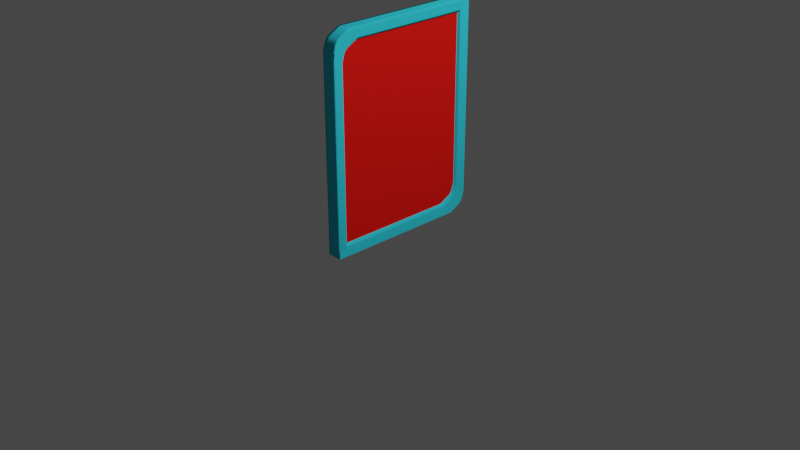 # Source: AbiltyCard.blend  (saved by Blender 2.80.74; exported with 4.5.12 LTS)
import bpy
from mathutils import Matrix  # noqa: F401  (used for matrix-valued properties, if any)

bpy.ops.wm.read_factory_settings(use_empty=True)
scene = bpy.context.scene
scene.name = 'Scene'

# ---- collections
col_collection = bpy.data.collections.new('Collection'); scene.collection.children.link(col_collection)

# ---- materials (node trees are filled in below, after node groups)
mat_base = bpy.data.materials.new('Base')
mat_base.alpha_threshold = 0.0
mat_base.use_transparent_shadow = False
mat_base.diffuse_color = (0.03708, 0.6477, 0.8, 1.0)
mat_base.line_color = (0.0, 0.0, 0.0, 1.0)
mat_image = bpy.data.materials.new('Image')
mat_image.use_transparent_shadow = False
mat_image.diffuse_color = (0.8, 0.0112, 0.007748, 1.0)

# ---- material node trees

# ---- world
world_world = bpy.data.worlds.new('World'); scene.world = world_world
world_world.use_nodes = True; world_world.node_tree.nodes.clear()
_N = world_world.node_tree.nodes; _L = world_world.node_tree.links
n0 = _N.new('ShaderNodeOutputWorld'); n0.name = 'World Output'; n0.location = (300, 300)
n1 = _N.new('ShaderNodeBackground'); n1.name = 'Background'; n1.location = (10, 300)
n1.inputs[0].default_value = (0.05088, 0.05088, 0.05088, 1.0)
_L.new(n1.outputs[0], n0.inputs[0])
n0.is_active_output = True
world_world.color = (0.05088, 0.05088, 0.05088)
world_world.use_sun_shadow = False
world_world.sun_shadow_jitter_overblur = 0.0

# ---- cameras
cam_camera = bpy.data.cameras.new('Camera')
cam_camera.clip_end = 100.0
cam_camera.ortho_scale = 7.314

# ---- lights
light_light = bpy.data.lights.new('Light', 'POINT')
light_light.transmission_factor = 0.0
light_light.energy = 1000.0
light_light.shadow_soft_size = 0.1
light_light.shadow_maximum_resolution = 0.006
light_light.use_absolute_resolution = True

# ---- meshes
me_cube = bpy.data.meshes.new('Cube')
me_cube.from_pydata([(0.3995, 0.976, 1.976), (0.3995, -0.976, 0.02404), (-0.4424, 1.0, 2.0), (-0.4424, -1.0, 0.0), (-0.7852, -1.025, -0.025), (0.7423, 1.025, 2.025), (0.7423, -1.025, -0.025), (-0.7852, 1.025, 2.025), (-0.9172, -1.159, -0.1258), (0.8743, 1.159, 2.126), (0.8743, -1.159, -0.1258), (-0.9172, 1.159, 2.126), (0.3995, 0.7312, 0.02404), (0.3995, 0.901, 0.08982), (0.3995, -0.7312, 1.976), (0.3995, -0.901, 1.91), (-0.4424, 0.9232, 0.06739), (-0.4424, 0.7492, 5.122e-09), (-0.4424, -0.9232, 1.933), (-0.4424, -0.7492, 2.0), (-0.7852, 0.9478, 0.04236), (-0.7852, 0.7735, -0.025), (0.7423, 0.9478, 0.04236), (0.7423, 0.7735, -0.025), (-0.7852, -0.9478, 1.958), (-0.7852, -0.7735, 2.025), (0.7423, -0.7735, 2.025), (0.7423, -0.9478, 1.958), (-0.9172, 0.9069, -0.1258), (-0.9172, 1.081, -0.05843), (0.8743, 0.9069, -0.1258), (0.8743, 1.081, -0.05843), (-0.9172, -0.9069, 2.126), (-0.9172, -1.081, 2.058), (0.8743, -0.9069, 2.126), (0.8743, -1.081, 2.058), (0.3995, 0.9411, 0.1286), (0.3995, 0.976, 0.213), (0.3995, -0.9411, 1.871), (0.3995, -0.976, 1.787), (-0.4424, 1.0, 0.1936), (-0.4424, 0.9642, 0.1072), (-0.4424, -1.0, 1.806), (-0.4424, -0.9642, 1.893), (-0.7852, 1.025, 0.1689), (-0.7852, 0.9892, 0.0824), (0.7423, 1.025, 0.1689), (0.7423, 0.9892, 0.0824), (-0.7852, -1.025, 1.831), (-0.7852, -0.9892, 1.918), (0.7423, -0.9892, 1.918), (0.7423, -1.025, 1.831), (-0.9172, 1.123, -0.01821), (-0.9172, 1.159, 0.06837), (0.8743, 1.123, -0.01821), (0.8743, 1.159, 0.06837), (-0.9172, -1.123, 2.018), (-0.9172, -1.159, 1.932), (0.8743, -1.123, 2.018), (0.8743, -1.159, 1.932), (0.3995, 0.9647, 1.976), (0.7423, 1.013, 2.025), (-0.4424, 0.9885, 2.0), (-0.7852, 1.013, 2.025), (-0.9172, 1.145, 2.126), (0.8743, 1.145, 2.126), (0.3995, 0.976, 1.947), (0.7423, 1.025, 1.995), (-0.4424, 1.0, 1.971), (-0.7852, 1.025, 1.995), (-0.9172, 1.159, 2.092), (0.8743, 1.159, 2.092), (0.3995, -0.976, 0.05943), (0.7423, -1.025, 0.01226), (-0.4424, -1.0, 0.03626), (-0.7852, -1.025, 0.01226), (-0.9172, -1.159, -0.08446), (0.8743, -1.159, -0.08446), (0.3995, -0.9673, 0.02404), (0.7423, -1.016, -0.025), (-0.4424, -0.9911, 2.604e-11), (-0.7852, -1.016, -0.025), (-0.9172, -1.148, -0.1258), (0.8743, -1.148, -0.1258), (0.8537, 1.138, 2.11), (0.8537, -1.138, -0.11), (0.8537, 0.886, -0.11), (0.8537, 1.061, -0.04269), (0.8537, -0.886, 2.11), (0.8537, -1.061, 2.043), (0.8537, 1.138, 0.08408), (0.8537, 1.102, -0.002492), (0.8537, -1.138, 1.916), (0.8537, -1.102, 2.002), (0.8537, 1.125, 2.11), (0.8537, 1.138, 2.077), (0.8537, -1.138, -0.06935), (0.8537, -1.128, -0.11), (0.7612, 1.044, 2.039), (0.7612, -1.044, -0.03941), (0.7612, 0.9669, 0.02795), (0.7612, -0.9669, 1.972), (0.7612, 1.044, 0.1546), (0.7612, -1.044, 1.845), (0.7612, 0.7925, -0.03941), (0.7612, -0.7925, 2.039), (0.7612, 1.008, 0.06802), (0.7612, -1.008, 1.932), (0.7612, 1.032, 2.039), (0.7612, 1.044, 2.009), (0.7612, -1.044, -0.001567), (0.7612, -1.035, -0.03941), (0.5933, -1.159, -0.1258), (0.5933, 1.159, 2.126), (0.5933, 0.9069, -0.1258), (0.5933, 1.081, -0.05843), (0.5933, -0.9069, 2.126), (0.5933, -1.081, 2.058), (0.5933, 1.159, 0.06837), (0.5933, 1.123, -0.01821), (0.5933, -1.159, 1.932), (0.5933, -1.123, 2.018), (0.5933, 1.145, 2.126), (0.5933, 1.159, 2.092), (0.5933, -1.159, -0.08446), (0.5933, -1.148, -0.1258), (-0.6012, 0.9069, -0.1258), (-0.6012, -0.9069, 2.126), (-0.6012, 1.123, -0.01821), (-0.6012, -1.123, 2.018), (-0.6012, -1.159, -0.08446), (-0.6012, -1.148, -0.1258), (-0.6012, -1.159, -0.1258), (-0.6012, 1.159, 2.126), (-0.6012, 1.081, -0.05843), (-0.6012, -1.081, 2.058), (-0.6012, 1.159, 0.06837), (-0.6012, -1.159, 1.932), (-0.6012, 1.145, 2.126), (-0.6012, 1.159, 2.092), (-0.8058, -1.046, -0.04067), (-0.8058, 1.046, 2.041), (-0.8058, 0.7942, -0.04067), (-0.8058, 0.9686, 0.02668), (-0.8058, -0.7942, 2.041), (-0.8058, -0.9686, 1.973), (-0.8058, 1.046, 0.1533), (-0.8058, 1.01, 0.06675), (-0.8058, -1.046, 1.847), (-0.8058, -1.01, 1.933), (-0.8058, 1.034, 2.041), (-0.8058, 1.046, 2.01), (-0.8058, -1.046, -0.002783), (-0.8058, -1.036, -0.04067), (-0.9078, 1.072, -0.05119), (-0.9078, -1.072, 2.051), (-0.9078, 1.149, 0.0756), (-0.9078, -1.149, 1.924), (-0.9078, 1.136, 2.119), (-0.9078, 1.149, 2.085), (-0.9078, -1.149, -0.07751), (-0.9078, -1.139, -0.1185), (-0.9078, -1.149, -0.1185), (-0.9078, 1.149, 2.119), (-0.9078, 0.8973, -0.1185), (-0.9078, -0.8973, 2.119), (-0.9078, 1.114, -0.01098), (-0.9078, -1.114, 2.011), (-0.5149, 1.005, 2.005), (-0.5149, -1.005, -0.005289), (-0.5149, 0.7543, -0.005289), (-0.5149, 0.9284, 0.0621), (-0.5149, -0.7543, 2.005), (-0.5149, -0.9284, 1.938), (-0.5149, 1.005, 0.1884), (-0.5149, 0.9695, 0.1019), (-0.5149, -1.005, 1.812), (-0.5149, -0.9695, 1.898), (-0.5149, 0.9937, 2.005), (-0.5149, 1.005, 1.976), (-0.5149, -1.005, 0.03119), (-0.5149, -0.9963, -0.005289), (-0.703, 1.019, 2.019), (-0.703, -1.019, -0.01901), (-0.703, 0.9419, 0.04836), (-0.703, -0.9419, 1.952), (-0.703, 1.019, 0.1749), (-0.703, -1.019, 1.825), (-0.703, 1.007, 2.019), (-0.703, 1.019, 1.989), (-0.703, -1.019, 0.01801), (-0.703, -1.01, -0.01901), (-0.703, 0.7677, -0.01901), (-0.703, -0.7677, 2.019), (-0.703, 0.9832, 0.08833), (-0.703, -0.9832, 1.912), (0.6899, 1.021, 2.021), (0.6899, -1.021, -0.02118), (0.6899, -0.7698, 2.021), (0.6899, -0.944, 1.954), (0.6899, 0.7698, -0.02118), (0.6899, 0.944, 0.04618), (0.6899, -1.021, 1.827), (0.6899, -0.9854, 1.914), (0.6899, 1.021, 0.1727), (0.6899, 0.9854, 0.08618), (0.6899, 1.009, 2.021), (0.6899, 1.021, 1.991), (0.6899, -1.021, 0.01593), (0.6899, -1.012, -0.02118), (0.4153, -1.001, -0.001153), (0.4153, -0.9243, 1.934), (0.4153, 0.9243, 0.06624), (0.4153, -1.001, 1.808), (0.4153, 1.001, 0.1925), (0.4153, 1.001, 2.001), (0.4153, -0.7503, 2.001), (0.4153, 0.7503, -0.001153), (0.4153, -0.9654, 1.894), (0.4153, 0.9654, 0.106), (0.4153, 0.9896, 2.001), (0.4153, 1.001, 1.972), (0.4153, -1.001, 0.03516), (0.4153, -0.9923, -0.001153), (-0.4424, 0.7248, 0.0325), (-0.4424, 0.8932, 0.0977), (-0.4424, -0.7249, 1.968), (-0.4424, -0.8932, 1.902), (-0.4424, -0.9589, 0.0325), (-0.4424, -0.9675, 0.0325), (-0.4424, 0.9564, 1.968), (-0.4424, 0.9675, 1.968), (-0.4424, 0.9329, 0.1362), (-0.4424, 0.9675, 0.2198), (-0.4424, -0.9329, 1.864), (-0.4424, -0.9675, 1.78), (-0.4424, 0.9675, 1.939), (-0.4424, -0.9675, 0.06759), (0.4705, 1.005, 2.005), (0.4705, -0.7542, 2.005), (0.4705, 0.7542, -0.005179), (0.4705, -0.9694, 1.898), (0.4705, 0.9694, 0.102), (0.4705, 0.9936, 2.005), (0.4705, 1.005, 1.976), (0.4705, -1.005, 0.03129), (0.4705, -0.9962, -0.005179), (0.4705, -1.005, -0.005179), (0.4705, -0.9283, 1.938), (0.4705, 0.9283, 0.06221), (0.4705, -1.005, 1.811), (0.4705, 1.005, 0.1885)], [], [(173, 18, 43, 177), (95, 90, 55, 71), (159, 163, 11, 70), (191, 192, 21, 81), (208, 202, 51, 73), (190, 183, 4, 75), (166, 52, 29, 154), (89, 35, 58, 93), (160, 162, 8, 76), (135, 33, 56, 129), (189, 182, 7, 69), (218, 38, 15, 211), (43, 18, 227, 234), (167, 56, 33, 155), (134, 29, 52, 128), (123, 113, 9, 71), (130, 137, 57, 76), (87, 31, 54, 91), (96, 92, 59, 77), (171, 16, 41, 175), (206, 196, 5, 61), (97, 85, 10, 83), (94, 84, 9, 65), (188, 193, 25, 63), (209, 197, 6, 79), (125, 83, 10, 112), (138, 64, 32, 127), (161, 164, 28, 82), (158, 165, 32, 64), (12, 13, 36, 37, 66, 0, 60, 14, 15, 38, 39, 72, 1, 78), (170, 17, 16, 171), (198, 26, 27, 199), (86, 30, 31, 87), (88, 34, 35, 89), (172, 19, 18, 173), (200, 23, 22, 201), (126, 28, 29, 134), (127, 32, 33, 135), (142, 21, 20, 143), (144, 25, 24, 145), (207, 204, 46, 67), (186, 44, 45, 194), (213, 39, 38, 218), (102, 46, 47, 106), (103, 51, 50, 107), (187, 48, 49, 195), (214, 37, 36, 219), (118, 55, 54, 119), (120, 59, 58, 121), (156, 53, 52, 166), (157, 57, 56, 167), (201, 22, 47, 205), (163, 158, 64, 11), (133, 11, 64, 138), (182, 188, 63, 7), (88, 94, 65, 34), (198, 206, 61, 26), (196, 207, 67, 5), (118, 123, 71, 55), (186, 189, 69, 44), (156, 159, 70, 53), (84, 95, 71, 9), (85, 96, 77, 10), (132, 130, 76, 8), (157, 160, 76, 57), (187, 190, 75, 48), (197, 208, 73, 6), (162, 161, 82, 8), (114, 30, 83, 125), (200, 209, 79, 23), (86, 97, 83, 30), (183, 191, 81, 4), (104, 111, 97, 86), (99, 110, 96, 85), (98, 109, 95, 84), (105, 108, 94, 88), (59, 92, 93, 58), (55, 90, 91, 54), (105, 88, 89, 101), (104, 86, 87, 100), (108, 98, 84, 94), (111, 99, 85, 97), (110, 103, 92, 96), (100, 87, 91, 106), (101, 89, 93, 107), (109, 102, 90, 95), (67, 46, 102, 109), (27, 101, 107, 50), (22, 100, 106, 47), (73, 51, 103, 110), (79, 6, 99, 111), (61, 5, 98, 108), (23, 104, 100, 22), (26, 105, 101, 27), (26, 61, 108, 105), (5, 67, 109, 98), (6, 73, 110, 99), (23, 79, 111, 104), (92, 103, 107, 93), (90, 102, 106, 91), (126, 114, 125, 131), (10, 77, 124, 112), (136, 139, 123, 118), (9, 113, 122, 65), (137, 120, 121, 129), (136, 118, 119, 128), (34, 116, 117, 35), (30, 114, 115, 31), (65, 122, 116, 34), (131, 125, 112, 132), (77, 59, 120, 124), (139, 133, 113, 123), (31, 115, 119, 54), (35, 117, 121, 58), (70, 11, 133, 139), (82, 131, 132, 8), (53, 136, 128, 52), (57, 137, 129, 56), (53, 70, 139, 136), (28, 126, 131, 82), (112, 124, 130, 132), (113, 133, 138, 122), (116, 127, 135, 117), (114, 126, 134, 115), (122, 138, 127, 116), (124, 120, 137, 130), (115, 134, 128, 119), (117, 135, 129, 121), (4, 81, 153, 140), (48, 75, 152, 148), (44, 69, 151, 146), (7, 63, 150, 141), (48, 148, 149, 49), (44, 146, 147, 45), (165, 144, 145, 155), (164, 142, 143, 154), (63, 25, 144, 150), (81, 21, 142, 153), (49, 149, 145, 24), (75, 4, 140, 152), (45, 147, 143, 20), (69, 7, 141, 151), (28, 164, 154, 29), (32, 165, 155, 33), (140, 153, 161, 162), (148, 152, 160, 157), (146, 151, 159, 156), (141, 150, 158, 163), (148, 157, 167, 149), (146, 156, 166, 147), (150, 144, 165, 158), (153, 142, 164, 161), (149, 167, 155, 145), (152, 140, 162, 160), (147, 166, 154, 143), (151, 141, 163, 159), (3, 80, 181, 169), (42, 74, 180, 176), (40, 68, 179, 174), (2, 62, 178, 168), (42, 176, 177, 43), (40, 174, 175, 41), (193, 172, 173, 185), (192, 170, 171, 184), (62, 19, 172, 178), (184, 171, 175, 194), (68, 2, 168, 179), (74, 3, 169, 180), (80, 17, 170, 181), (185, 173, 177, 195), (24, 185, 195, 49), (20, 184, 194, 45), (21, 192, 184, 20), (25, 193, 185, 24), (169, 181, 191, 183), (176, 180, 190, 187), (174, 179, 189, 186), (168, 178, 188, 182), (176, 187, 195, 177), (174, 186, 194, 175), (178, 172, 193, 188), (179, 168, 182, 189), (180, 169, 183, 190), (181, 170, 192, 191), (240, 246, 209, 200), (247, 245, 208, 197), (238, 244, 207, 196), (239, 243, 206, 198), (249, 201, 205, 242), (46, 204, 205, 47), (51, 202, 203, 50), (244, 251, 204, 207), (240, 200, 201, 249), (239, 198, 199, 248), (246, 247, 197, 209), (243, 238, 196, 206), (50, 203, 199, 27), (245, 250, 202, 208), (72, 39, 213, 222), (60, 0, 215, 220), (78, 1, 210, 223), (14, 216, 211, 15), (12, 217, 212, 13), (66, 37, 214, 221), (13, 212, 219, 36), (14, 60, 220, 216), (0, 66, 221, 215), (1, 72, 222, 210), (12, 78, 223, 217), (251, 214, 219, 242), (250, 213, 218, 241), (241, 218, 211, 248), (229, 237, 235, 234, 227, 226, 230, 231, 236, 233, 232, 225, 224, 228), (3, 74, 237, 229), (19, 62, 230, 226), (80, 3, 229, 228), (41, 16, 225, 232), (40, 41, 232, 233), (42, 43, 234, 235), (62, 2, 231, 230), (17, 80, 228, 224), (16, 17, 224, 225), (68, 40, 233, 236), (18, 19, 226, 227), (2, 68, 236, 231), (74, 42, 235, 237), (203, 241, 248, 199), (202, 250, 241, 203), (204, 251, 242, 205), (222, 213, 250, 245), (220, 215, 238, 243), (223, 210, 247, 246), (216, 239, 248, 211), (217, 240, 249, 212), (221, 214, 251, 244), (212, 249, 242, 219), (216, 220, 243, 239), (215, 221, 244, 238), (210, 222, 245, 247), (217, 223, 246, 240)])
me_cube.polygons.foreach_set('use_smooth', [True] * 240)
me_cube.polygons.foreach_set('material_index', [0, 0, 0, 0, 0, 0, 0, 0, 0, 0, 0, 1, 1, 0, 0, 0, 0, 0, 0, 0, 0, 0, 0, 0, 0, 0, 0, 0, 0, 1, 0, 0, 0, 0, 0, 0, 0, 0, 0, 0, 0, 0, 1, 0, 0, 0, 1, 0, 0, 0, 0, 0, 0, 0, 0, 0, 0, 0, 0, 0, 0, 0, 0, 0, 0, 0, 0, 0, 0, 0, 0, 0, 0, 0, 0, 0, 0, 0, 0, 0, 0, 0, 0, 0, 0, 0, 0, 0, 0, 0, 0, 0, 0, 0, 0, 0, 0, 0, 0, 0, 0, 0, 0, 0, 0, 0, 0, 0, 0, 0, 0, 0, 0, 0, 0, 0, 0, 0, 0, 0, 0, 0, 0, 0, 0, 0, 0, 0, 0, 0, 0, 0, 0, 0, 0, 0, 0, 0, 0, 0, 0, 0, 0, 0, 0, 0, 0, 0, 0, 0, 0, 0, 0, 0, 0, 0, 0, 0, 0, 0, 0, 0, 0, 0, 0, 0, 0, 0, 0, 0, 0, 0, 0, 0, 0, 0, 0, 0, 0, 0, 0, 0, 0, 0, 0, 0, 0, 0, 0, 0, 0, 0, 0, 0, 0, 0, 0, 0, 1, 1, 1, 1, 1, 1, 1, 1, 1, 1, 1, 0, 0, 0, 1, 1, 1, 1, 1, 1, 1, 1, 1, 1, 1, 1, 1, 1, 0, 0, 0, 0, 0, 0, 0, 0, 0, 0, 0, 0, 0, 0])
_uv = me_cube.uv_layers.new(name='UVMap')
_uv.uv.foreach_set('vector', [0.9689, 0.75, 0.9724, 0.75, 0.9724, 0.757, 0.9689, 0.757, 0.8588, 0.4962, 0.8588, 0.2685, 0.8604, 0.2685, 0.8604, 0.4962, 0.9465, 0.4962, 0.9465, 0.5, 0.9458, 0.5, 0.9458, 0.4962, 0.9599, 0.001294, 0.9599, 0.2274, 0.9559, 0.2274, 0.9559, 0.001294, 0.8477, 0.9952, 0.8477, 0.7683, 0.8502, 0.7683, 0.8502, 0.9952, 0.9599, 0.9952, 0.9599, 0.9999, 0.9559, 0.9999, 0.9559, 0.9952, 0.9465, 0.2571, 0.9458, 0.2571, 0.9458, 0.2501, 0.9465, 0.2501, 0.8588, 0.75, 0.8604, 0.75, 0.8604, 0.757, 0.8588, 0.757, 0.9465, 0.9952, 0.9465, 0.9999, 0.9458, 0.9999, 0.9458, 0.9952, 0.9307, 0.75, 0.9458, 0.75, 0.9458, 0.757, 0.9307, 0.757, 0.9599, 0.4962, 0.9599, 0.5, 0.9559, 0.5, 0.9559, 0.4962, 0.4202, 0.5825, 0.4142, 0.5748, 0.4056, 0.5868, 0.4112, 0.5951, 0.827, 0.5839, 0.8187, 0.5962, 0.8126, 0.5868, 0.8207, 0.575, 0.9465, 0.757, 0.9458, 0.757, 0.9458, 0.75, 0.9465, 0.75, 0.9307, 0.2501, 0.9458, 0.2501, 0.9458, 0.2571, 0.9307, 0.2571, 0.8738, 0.4962, 0.8738, 0.5, 0.8604, 0.5, 0.8604, 0.4962, 0.9307, 0.9952, 0.9307, 0.7683, 0.9458, 0.7683, 0.9458, 0.9952, 0.8588, 0.2501, 0.8604, 0.2501, 0.8604, 0.2571, 0.8588, 0.2571, 0.8588, 0.9952, 0.8588, 0.7683, 0.8604, 0.7683, 0.8604, 0.9952, 0.9689, 0.2501, 0.9724, 0.2501, 0.9724, 0.2571, 0.9689, 0.2571, 0.8477, 0.5015, 0.8477, 0.5, 0.8502, 0.5, 0.8502, 0.5015, 0.8588, 0.001294, 0.8588, 0.0001386, 0.8604, 0.0001386, 0.8604, 0.001294, 0.8588, 0.5015, 0.8588, 0.5, 0.8604, 0.5, 0.8604, 0.5015, 0.9599, 0.5015, 0.9599, 0.7273, 0.9559, 0.7273, 0.9559, 0.5015, 0.8477, 0.001294, 0.8477, 0.0001386, 0.8502, 0.0001386, 0.8502, 0.001294, 0.8738, 0.001294, 0.8604, 0.001294, 0.8604, 0.0001386, 0.8738, 0.0001386, 0.9307, 0.5015, 0.9458, 0.5015, 0.9458, 0.7273, 0.9307, 0.7273, 0.9465, 0.001294, 0.9465, 0.2274, 0.9458, 0.2274, 0.9458, 0.001294, 0.9465, 0.5015, 0.9465, 0.7273, 0.9458, 0.7273, 0.9458, 0.5015, 0.05912, 0.009283, 0.0226, 0.02966, 0.014, 0.04172, 0.006614, 0.06794, 0.007518, 0.5974, 0.007588, 0.6064, 0.01004, 0.6065, 0.3691, 0.6071, 0.4056, 0.5868, 0.4142, 0.5748, 0.4216, 0.5487, 0.4216, 0.02087, 0.4215, 0.01001, 0.4196, 0.00997, 0.9689, 0.2274, 0.9724, 0.2274, 0.9724, 0.2501, 0.9689, 0.2501, 0.8477, 0.7273, 0.8502, 0.7273, 0.8502, 0.75, 0.8477, 0.75, 0.8588, 0.2274, 0.8604, 0.2274, 0.8604, 0.2501, 0.8588, 0.2501, 0.8588, 0.7273, 0.8604, 0.7273, 0.8604, 0.75, 0.8588, 0.75, 0.9689, 0.7273, 0.9724, 0.7273, 0.9724, 0.75, 0.9689, 0.75, 0.8477, 0.2274, 0.8502, 0.2274, 0.8502, 0.2501, 0.8477, 0.2501, 0.9307, 0.2274, 0.9458, 0.2274, 0.9458, 0.2501, 0.9307, 0.2501, 0.9307, 0.7273, 0.9458, 0.7273, 0.9458, 0.75, 0.9307, 0.75, 0.9544, 0.2274, 0.9559, 0.2274, 0.9559, 0.2501, 0.9544, 0.2501, 0.9544, 0.7273, 0.9559, 0.7273, 0.9559, 0.75, 0.9544, 0.75, 0.8477, 0.4962, 0.8477, 0.2685, 0.8502, 0.2685, 0.8502, 0.4962, 0.9599, 0.2685, 0.9559, 0.2685, 0.9559, 0.2571, 0.9599, 0.2571, 0.4281, 0.5553, 0.4216, 0.5487, 0.4142, 0.5748, 0.4202, 0.5825, 0.8517, 0.2685, 0.8502, 0.2685, 0.8502, 0.2571, 0.8517, 0.2571, 0.8517, 0.7683, 0.8502, 0.7683, 0.8502, 0.757, 0.8517, 0.757, 0.9599, 0.7683, 0.9559, 0.7683, 0.9559, 0.757, 0.9599, 0.757, 0.0001386, 0.06132, 0.006614, 0.06794, 0.014, 0.04172, 0.008033, 0.03403, 0.8738, 0.2685, 0.8604, 0.2685, 0.8604, 0.2571, 0.8738, 0.2571, 0.8738, 0.7683, 0.8604, 0.7683, 0.8604, 0.757, 0.8738, 0.757, 0.9465, 0.2685, 0.9458, 0.2685, 0.9458, 0.2571, 0.9465, 0.2571, 0.9465, 0.7683, 0.9458, 0.7683, 0.9458, 0.757, 0.9465, 0.757, 0.8477, 0.2501, 0.8502, 0.2501, 0.8502, 0.2571, 0.8477, 0.2571, 0.9465, 0.5, 0.9465, 0.5015, 0.9458, 0.5015, 0.9458, 0.5, 0.9307, 0.5, 0.9458, 0.5, 0.9458, 0.5015, 0.9307, 0.5015, 0.9599, 0.5, 0.9599, 0.5015, 0.9559, 0.5015, 0.9559, 0.5, 0.8588, 0.7273, 0.8588, 0.5015, 0.8604, 0.5015, 0.8604, 0.7273, 0.8477, 0.7273, 0.8477, 0.5015, 0.8502, 0.5015, 0.8502, 0.7273, 0.8477, 0.5, 0.8477, 0.4962, 0.8502, 0.4962, 0.8502, 0.5, 0.8738, 0.2685, 0.8738, 0.4962, 0.8604, 0.4962, 0.8604, 0.2685, 0.9599, 0.2685, 0.9599, 0.4962, 0.9559, 0.4962, 0.9559, 0.2685, 0.9465, 0.2685, 0.9465, 0.4962, 0.9458, 0.4962, 0.9458, 0.2685, 0.8588, 0.5, 0.8588, 0.4962, 0.8604, 0.4962, 0.8604, 0.5, 0.8588, 0.9999, 0.8588, 0.9952, 0.8604, 0.9952, 0.8604, 0.9999, 0.9307, 0.9999, 0.9307, 0.9952, 0.9458, 0.9952, 0.9458, 0.9999, 0.9465, 0.7683, 0.9465, 0.9952, 0.9458, 0.9952, 0.9458, 0.7683, 0.9599, 0.7683, 0.9599, 0.9952, 0.9559, 0.9952, 0.9559, 0.7683, 0.8477, 0.9999, 0.8477, 0.9952, 0.8502, 0.9952, 0.8502, 0.9999, 0.9465, 0.0001386, 0.9465, 0.001294, 0.9458, 0.001294, 0.9458, 0.0001386, 0.8738, 0.2274, 0.8604, 0.2274, 0.8604, 0.001294, 0.8738, 0.001294, 0.8477, 0.2274, 0.8477, 0.001294, 0.8502, 0.001294, 0.8502, 0.2274, 0.8588, 0.2274, 0.8588, 0.001294, 0.8604, 0.001294, 0.8604, 0.2274, 0.9599, 0.0001386, 0.9599, 0.001294, 0.9559, 0.001294, 0.9559, 0.0001386, 0.8517, 0.2274, 0.8517, 0.001294, 0.8588, 0.001294, 0.8588, 0.2274, 0.8517, 0.9999, 0.8517, 0.9952, 0.8588, 0.9952, 0.8588, 0.9999, 0.8517, 0.5, 0.8517, 0.4962, 0.8588, 0.4962, 0.8588, 0.5, 0.8517, 0.7273, 0.8517, 0.5015, 0.8588, 0.5015, 0.8588, 0.7273, 0.8604, 0.7683, 0.8588, 0.7683, 0.8588, 0.757, 0.8604, 0.757, 0.8604, 0.2685, 0.8588, 0.2685, 0.8588, 0.2571, 0.8604, 0.2571, 0.8517, 0.7273, 0.8588, 0.7273, 0.8588, 0.75, 0.8517, 0.75, 0.8517, 0.2274, 0.8588, 0.2274, 0.8588, 0.2501, 0.8517, 0.2501, 0.8517, 0.5015, 0.8517, 0.5, 0.8588, 0.5, 0.8588, 0.5015, 0.8517, 0.001294, 0.8517, 0.0001386, 0.8588, 0.0001386, 0.8588, 0.001294, 0.8517, 0.9952, 0.8517, 0.7683, 0.8588, 0.7683, 0.8588, 0.9952, 0.8517, 0.2501, 0.8588, 0.2501, 0.8588, 0.2571, 0.8517, 0.2571, 0.8517, 0.75, 0.8588, 0.75, 0.8588, 0.757, 0.8517, 0.757, 0.8517, 0.4962, 0.8517, 0.2685, 0.8588, 0.2685, 0.8588, 0.4962, 0.8502, 0.4962, 0.8502, 0.2685, 0.8517, 0.2685, 0.8517, 0.4962, 0.8502, 0.75, 0.8517, 0.75, 0.8517, 0.757, 0.8502, 0.757, 0.8502, 0.2501, 0.8517, 0.2501, 0.8517, 0.2571, 0.8502, 0.2571, 0.8502, 0.9952, 0.8502, 0.7683, 0.8517, 0.7683, 0.8517, 0.9952, 0.8502, 0.001294, 0.8502, 0.0001386, 0.8517, 0.0001386, 0.8517, 0.001294, 0.8502, 0.5015, 0.8502, 0.5, 0.8517, 0.5, 0.8517, 0.5015, 0.8502, 0.2274, 0.8517, 0.2274, 0.8517, 0.2501, 0.8502, 0.2501, 0.8502, 0.7273, 0.8517, 0.7273, 0.8517, 0.75, 0.8502, 0.75, 0.8502, 0.7273, 0.8502, 0.5015, 0.8517, 0.5015, 0.8517, 0.7273, 0.8502, 0.5, 0.8502, 0.4962, 0.8517, 0.4962, 0.8517, 0.5, 0.8502, 0.9999, 0.8502, 0.9952, 0.8517, 0.9952, 0.8517, 0.9999, 0.8502, 0.2274, 0.8502, 0.001294, 0.8517, 0.001294, 0.8517, 0.2274, 0.8588, 0.7683, 0.8517, 0.7683, 0.8517, 0.757, 0.8588, 0.757, 0.8588, 0.2685, 0.8517, 0.2685, 0.8517, 0.2571, 0.8588, 0.2571, 0.9307, 0.2274, 0.8738, 0.2274, 0.8738, 0.001294, 0.9307, 0.001294, 0.8604, 0.9999, 0.8604, 0.9952, 0.8738, 0.9952, 0.8738, 0.9999, 0.9307, 0.2685, 0.9307, 0.4962, 0.8738, 0.4962, 0.8738, 0.2685, 0.8604, 0.5, 0.8738, 0.5, 0.8738, 0.5015, 0.8604, 0.5015, 0.9307, 0.7683, 0.8738, 0.7683, 0.8738, 0.757, 0.9307, 0.757, 0.9307, 0.2685, 0.8738, 0.2685, 0.8738, 0.2571, 0.9307, 0.2571, 0.8604, 0.7273, 0.8738, 0.7273, 0.8738, 0.75, 0.8604, 0.75, 0.8604, 0.2274, 0.8738, 0.2274, 0.8738, 0.2501, 0.8604, 0.2501, 0.8604, 0.5015, 0.8738, 0.5015, 0.8738, 0.7273, 0.8604, 0.7273, 0.9307, 0.001294, 0.8738, 0.001294, 0.8738, 0.0001386, 0.9307, 0.0001386, 0.8604, 0.9952, 0.8604, 0.7683, 0.8738, 0.7683, 0.8738, 0.9952, 0.9307, 0.4962, 0.9307, 0.5, 0.8738, 0.5, 0.8738, 0.4962, 0.8604, 0.2501, 0.8738, 0.2501, 0.8738, 0.2571, 0.8604, 0.2571, 0.8604, 0.75, 0.8738, 0.75, 0.8738, 0.757, 0.8604, 0.757, 0.9458, 0.4962, 0.9458, 0.5, 0.9307, 0.5, 0.9307, 0.4962, 0.9458, 0.001294, 0.9307, 0.001294, 0.9307, 0.0001386, 0.9458, 0.0001386, 0.9458, 0.2685, 0.9307, 0.2685, 0.9307, 0.2571, 0.9458, 0.2571, 0.9458, 0.7683, 0.9307, 0.7683, 0.9307, 0.757, 0.9458, 0.757, 0.9458, 0.2685, 0.9458, 0.4962, 0.9307, 0.4962, 0.9307, 0.2685, 0.9458, 0.2274, 0.9307, 0.2274, 0.9307, 0.001294, 0.9458, 0.001294, 0.8738, 0.9999, 0.8738, 0.9952, 0.9307, 0.9952, 0.9307, 0.9999, 0.8738, 0.5, 0.9307, 0.5, 0.9307, 0.5015, 0.8738, 0.5015, 0.8738, 0.7273, 0.9307, 0.7273, 0.9307, 0.75, 0.8738, 0.75, 0.8738, 0.2274, 0.9307, 0.2274, 0.9307, 0.2501, 0.8738, 0.2501, 0.8738, 0.5015, 0.9307, 0.5015, 0.9307, 0.7273, 0.8738, 0.7273, 0.8738, 0.9952, 0.8738, 0.7683, 0.9307, 0.7683, 0.9307, 0.9952, 0.8738, 0.2501, 0.9307, 0.2501, 0.9307, 0.2571, 0.8738, 0.2571, 0.8738, 0.75, 0.9307, 0.75, 0.9307, 0.757, 0.8738, 0.757, 0.9559, 0.0001386, 0.9559, 0.001294, 0.9544, 0.001294, 0.9544, 0.0001386, 0.9559, 0.7683, 0.9559, 0.9952, 0.9544, 0.9952, 0.9544, 0.7683, 0.9559, 0.2685, 0.9559, 0.4962, 0.9544, 0.4962, 0.9544, 0.2685, 0.9559, 0.5, 0.9559, 0.5015, 0.9544, 0.5015, 0.9544, 0.5, 0.9559, 0.7683, 0.9544, 0.7683, 0.9544, 0.757, 0.9559, 0.757, 0.9559, 0.2685, 0.9544, 0.2685, 0.9544, 0.2571, 0.9559, 0.2571, 0.9465, 0.7273, 0.9544, 0.7273, 0.9544, 0.75, 0.9465, 0.75, 0.9465, 0.2274, 0.9544, 0.2274, 0.9544, 0.2501, 0.9465, 0.2501, 0.9559, 0.5015, 0.9559, 0.7273, 0.9544, 0.7273, 0.9544, 0.5015, 0.9559, 0.001294, 0.9559, 0.2274, 0.9544, 0.2274, 0.9544, 0.001294, 0.9559, 0.757, 0.9544, 0.757, 0.9544, 0.75, 0.9559, 0.75, 0.9559, 0.9952, 0.9559, 0.9999, 0.9544, 0.9999, 0.9544, 0.9952, 0.9559, 0.2571, 0.9544, 0.2571, 0.9544, 0.2501, 0.9559, 0.2501, 0.9559, 0.4962, 0.9559, 0.5, 0.9544, 0.5, 0.9544, 0.4962, 0.9458, 0.2274, 0.9465, 0.2274, 0.9465, 0.2501, 0.9458, 0.2501, 0.9458, 0.7273, 0.9465, 0.7273, 0.9465, 0.75, 0.9458, 0.75, 0.9544, 0.0001386, 0.9544, 0.001294, 0.9465, 0.001294, 0.9465, 0.0001386, 0.9544, 0.7683, 0.9544, 0.9952, 0.9465, 0.9952, 0.9465, 0.7683, 0.9544, 0.2685, 0.9544, 0.4962, 0.9465, 0.4962, 0.9465, 0.2685, 0.9544, 0.5, 0.9544, 0.5015, 0.9465, 0.5015, 0.9465, 0.5, 0.9544, 0.7683, 0.9465, 0.7683, 0.9465, 0.757, 0.9544, 0.757, 0.9544, 0.2685, 0.9465, 0.2685, 0.9465, 0.2571, 0.9544, 0.2571, 0.9544, 0.5015, 0.9544, 0.7273, 0.9465, 0.7273, 0.9465, 0.5015, 0.9544, 0.001294, 0.9544, 0.2274, 0.9465, 0.2274, 0.9465, 0.001294, 0.9544, 0.757, 0.9465, 0.757, 0.9465, 0.75, 0.9544, 0.75, 0.9544, 0.9952, 0.9544, 0.9999, 0.9465, 0.9999, 0.9465, 0.9952, 0.9544, 0.2571, 0.9465, 0.2571, 0.9465, 0.2501, 0.9544, 0.2501, 0.9544, 0.4962, 0.9544, 0.5, 0.9465, 0.5, 0.9465, 0.4962, 0.9724, 0.0001386, 0.9724, 0.001294, 0.9689, 0.001294, 0.9689, 0.0001386, 0.9724, 0.7683, 0.9724, 0.9952, 0.9689, 0.9952, 0.9689, 0.7683, 0.9724, 0.2685, 0.9724, 0.4962, 0.9689, 0.4962, 0.9689, 0.2685, 0.9724, 0.5, 0.9724, 0.5015, 0.9689, 0.5015, 0.9689, 0.5, 0.9724, 0.7683, 0.9689, 0.7683, 0.9689, 0.757, 0.9724, 0.757, 0.9724, 0.2685, 0.9689, 0.2685, 0.9689, 0.2571, 0.9724, 0.2571, 0.9599, 0.7273, 0.9689, 0.7273, 0.9689, 0.75, 0.9599, 0.75, 0.9599, 0.2274, 0.9689, 0.2274, 0.9689, 0.2501, 0.9599, 0.2501, 0.9724, 0.5015, 0.9724, 0.7273, 0.9689, 0.7273, 0.9689, 0.5015, 0.9599, 0.2501, 0.9689, 0.2501, 0.9689, 0.2571, 0.9599, 0.2571, 0.9724, 0.4962, 0.9724, 0.5, 0.9689, 0.5, 0.9689, 0.4962, 0.9724, 0.9952, 0.9724, 0.9999, 0.9689, 0.9999, 0.9689, 0.9952, 0.9724, 0.001294, 0.9724, 0.2274, 0.9689, 0.2274, 0.9689, 0.001294, 0.9599, 0.75, 0.9689, 0.75, 0.9689, 0.757, 0.9599, 0.757, 0.9559, 0.75, 0.9599, 0.75, 0.9599, 0.757, 0.9559, 0.757, 0.9559, 0.2501, 0.9599, 0.2501, 0.9599, 0.2571, 0.9559, 0.2571, 0.9559, 0.2274, 0.9599, 0.2274, 0.9599, 0.2501, 0.9559, 0.2501, 0.9559, 0.7273, 0.9599, 0.7273, 0.9599, 0.75, 0.9559, 0.75, 0.9689, 0.0001386, 0.9689, 0.001294, 0.9599, 0.001294, 0.9599, 0.0001386, 0.9689, 0.7683, 0.9689, 0.9952, 0.9599, 0.9952, 0.9599, 0.7683, 0.9689, 0.2685, 0.9689, 0.4962, 0.9599, 0.4962, 0.9599, 0.2685, 0.9689, 0.5, 0.9689, 0.5015, 0.9599, 0.5015, 0.9599, 0.5, 0.9689, 0.7683, 0.9599, 0.7683, 0.9599, 0.757, 0.9689, 0.757, 0.9689, 0.2685, 0.9599, 0.2685, 0.9599, 0.2571, 0.9689, 0.2571, 0.9689, 0.5015, 0.9689, 0.7273, 0.9599, 0.7273, 0.9599, 0.5015, 0.9689, 0.4962, 0.9689, 0.5, 0.9599, 0.5, 0.9599, 0.4962, 0.9689, 0.9952, 0.9689, 0.9999, 0.9599, 0.9999, 0.9599, 0.9952, 0.9689, 0.001294, 0.9689, 0.2274, 0.9599, 0.2274, 0.9599, 0.001294, 0.8372, 0.2274, 0.8372, 0.001294, 0.8477, 0.001294, 0.8477, 0.2274, 0.8372, 0.9999, 0.8372, 0.9952, 0.8477, 0.9952, 0.8477, 0.9999, 0.8372, 0.5, 0.8372, 0.4962, 0.8477, 0.4962, 0.8477, 0.5, 0.8372, 0.7273, 0.8372, 0.5015, 0.8477, 0.5015, 0.8477, 0.7273, 0.8372, 0.2501, 0.8477, 0.2501, 0.8477, 0.2571, 0.8372, 0.2571, 0.8502, 0.2685, 0.8477, 0.2685, 0.8477, 0.2571, 0.8502, 0.2571, 0.8502, 0.7683, 0.8477, 0.7683, 0.8477, 0.757, 0.8502, 0.757, 0.8372, 0.4962, 0.8372, 0.2685, 0.8477, 0.2685, 0.8477, 0.4962, 0.8372, 0.2274, 0.8477, 0.2274, 0.8477, 0.2501, 0.8372, 0.2501, 0.8372, 0.7273, 0.8477, 0.7273, 0.8477, 0.75, 0.8372, 0.75, 0.8372, 0.001294, 0.8372, 0.0001386, 0.8477, 0.0001386, 0.8477, 0.001294, 0.8372, 0.5015, 0.8372, 0.5, 0.8477, 0.5, 0.8477, 0.5015, 0.8502, 0.757, 0.8477, 0.757, 0.8477, 0.75, 0.8502, 0.75, 0.8372, 0.9952, 0.8372, 0.7683, 0.8477, 0.7683, 0.8477, 0.9952, 0.4216, 0.02087, 0.4216, 0.5487, 0.4281, 0.5553, 0.4281, 0.01287, 0.01004, 0.6065, 0.007588, 0.6064, 0.001662, 0.6154, 0.00431, 0.6156, 0.4196, 0.00997, 0.4215, 0.01001, 0.4272, 0.001011, 0.4252, 0.0009019, 0.3691, 0.6071, 0.3734, 0.6162, 0.4112, 0.5951, 0.4056, 0.5868, 0.05912, 0.009283, 0.05485, 0.0001386, 0.01703, 0.02136, 0.0226, 0.02966, 0.007518, 0.5974, 0.006614, 0.06794, 0.0001386, 0.06132, 0.000972, 0.6057, 0.0226, 0.02966, 0.01703, 0.02136, 0.008033, 0.03403, 0.014, 0.04172, 0.3691, 0.6071, 0.01004, 0.6065, 0.00431, 0.6156, 0.3734, 0.6162, 0.007588, 0.6064, 0.007518, 0.5974, 0.000972, 0.6057, 0.001662, 0.6154, 0.4215, 0.01001, 0.4216, 0.02087, 0.4281, 0.01287, 0.4272, 0.001011, 0.05912, 0.009283, 0.4196, 0.00997, 0.4252, 0.0009019, 0.05485, 0.0001386, 0.8372, 0.2685, 0.8345, 0.2685, 0.8345, 0.2571, 0.8372, 0.2571, 0.8372, 0.7683, 0.8345, 0.7683, 0.8345, 0.757, 0.8372, 0.757, 0.8372, 0.757, 0.8345, 0.757, 0.8345, 0.75, 0.8372, 0.75, 0.8277, 0.01097, 0.8277, 0.02178, 0.8277, 0.5493, 0.8207, 0.575, 0.8126, 0.5868, 0.7785, 0.6069, 0.438, 0.6082, 0.4357, 0.6082, 0.4357, 0.5993, 0.435, 0.06799, 0.442, 0.04215, 0.4501, 0.03028, 0.4843, 0.01016, 0.8259, 0.01097, 0.8343, 0.0009843, 0.8343, 0.01215, 0.8277, 0.02178, 0.8277, 0.01097, 0.7834, 0.6169, 0.4314, 0.6183, 0.438, 0.6082, 0.7785, 0.6069, 0.8325, 0.0009803, 0.8343, 0.0009843, 0.8277, 0.01097, 0.8259, 0.01097, 0.4356, 0.0332, 0.444, 0.02093, 0.4501, 0.03028, 0.442, 0.04215, 0.4284, 0.0599, 0.4356, 0.0332, 0.442, 0.04215, 0.435, 0.06799, 0.8343, 0.5573, 0.827, 0.5839, 0.8207, 0.575, 0.8277, 0.5493, 0.4314, 0.6183, 0.4291, 0.6183, 0.4357, 0.6082, 0.438, 0.6082, 0.4793, 0.0001386, 0.8325, 0.0009803, 0.8259, 0.01097, 0.4843, 0.01016, 0.444, 0.02093, 0.4793, 0.0001386, 0.4843, 0.01016, 0.4501, 0.03028, 0.4291, 0.6092, 0.4284, 0.0599, 0.435, 0.06799, 0.4357, 0.5993, 0.8187, 0.5962, 0.7834, 0.6169, 0.7785, 0.6069, 0.8126, 0.5868, 0.4291, 0.6183, 0.4291, 0.6092, 0.4357, 0.5993, 0.4357, 0.6082, 0.8343, 0.01215, 0.8343, 0.5573, 0.8277, 0.5493, 0.8277, 0.02178, 0.8477, 0.757, 0.8372, 0.757, 0.8372, 0.75, 0.8477, 0.75, 0.8477, 0.7683, 0.8372, 0.7683, 0.8372, 0.757, 0.8477, 0.757, 0.8477, 0.2685, 0.8372, 0.2685, 0.8372, 0.2571, 0.8477, 0.2571, 0.8345, 0.9952, 0.8345, 0.7683, 0.8372, 0.7683, 0.8372, 0.9952, 0.8345, 0.5015, 0.8345, 0.5, 0.8372, 0.5, 0.8372, 0.5015, 0.8345, 0.001294, 0.8345, 0.0001386, 0.8372, 0.0001386, 0.8372, 0.001294, 0.8345, 0.7273, 0.8372, 0.7273, 0.8372, 0.75, 0.8345, 0.75, 0.8345, 0.2274, 0.8372, 0.2274, 0.8372, 0.2501, 0.8345, 0.2501, 0.8345, 0.4962, 0.8345, 0.2685, 0.8372, 0.2685, 0.8372, 0.4962, 0.8345, 0.2501, 0.8372, 0.2501, 0.8372, 0.2571, 0.8345, 0.2571, 0.8345, 0.7273, 0.8345, 0.5015, 0.8372, 0.5015, 0.8372, 0.7273, 0.8345, 0.5, 0.8345, 0.4962, 0.8372, 0.4962, 0.8372, 0.5, 0.8345, 0.9999, 0.8345, 0.9952, 0.8372, 0.9952, 0.8372, 0.9999, 0.8345, 0.2274, 0.8345, 0.001294, 0.8372, 0.001294, 0.8372, 0.2274])
_ca = me_cube.color_attributes.new('Col', 'BYTE_COLOR', 'CORNER')
_ca.data.foreach_set('color', [1.0, 1.0, 1.0, 1.0, 1.0, 1.0, 1.0, 1.0, 1.0, 1.0, 1.0, 1.0, 1.0, 1.0, 1.0, 1.0, 1.0, 1.0, 1.0, 1.0, 1.0, 1.0, 1.0, 1.0, 1.0, 1.0, 1.0, 1.0, 1.0, 1.0, 1.0, 1.0, 1.0, 1.0, 1.0, 1.0, 1.0, 1.0, 1.0, 1.0, 1.0, 1.0, 1.0, 1.0, 1.0, 1.0, 1.0, 1.0, 1.0, 1.0, 1.0, 1.0, 1.0, 1.0, 1.0, 1.0, 1.0, 1.0, 1.0, 1.0, 1.0, 1.0, 1.0, 1.0, 1.0, 1.0, 1.0, 1.0, 1.0, 1.0, 1.0, 1.0, 1.0, 1.0, 1.0, 1.0, 1.0, 1.0, 1.0, 1.0, 1.0, 1.0, 1.0, 1.0, 1.0, 1.0, 1.0, 1.0, 1.0, 1.0, 1.0, 1.0, 1.0, 1.0, 1.0, 1.0, 1.0, 1.0, 1.0, 1.0, 1.0, 1.0, 1.0, 1.0, 1.0, 1.0, 1.0, 1.0, 1.0, 1.0, 1.0, 1.0, 1.0, 1.0, 1.0, 1.0, 1.0, 1.0, 1.0, 1.0, 1.0, 1.0, 1.0, 1.0, 1.0, 1.0, 1.0, 1.0, 1.0, 1.0, 1.0, 1.0, 1.0, 1.0, 1.0, 1.0, 1.0, 1.0, 1.0, 1.0, 1.0, 1.0, 1.0, 1.0, 1.0, 1.0, 1.0, 1.0, 1.0, 1.0, 1.0, 1.0, 1.0, 1.0, 1.0, 1.0, 1.0, 1.0, 1.0, 1.0, 1.0, 1.0, 1.0, 1.0, 1.0, 1.0, 1.0, 1.0, 1.0, 1.0, 1.0, 1.0, 1.0, 1.0, 1.0, 1.0, 1.0, 1.0, 1.0, 1.0, 1.0, 1.0, 1.0, 1.0, 1.0, 1.0, 1.0, 1.0, 1.0, 1.0, 1.0, 1.0, 1.0, 1.0, 1.0, 1.0, 1.0, 1.0, 1.0, 1.0, 1.0, 1.0, 1.0, 1.0, 1.0, 1.0, 1.0, 1.0, 1.0, 1.0, 1.0, 1.0, 1.0, 1.0, 1.0, 1.0, 1.0, 1.0, 1.0, 1.0, 1.0, 1.0, 1.0, 1.0, 1.0, 1.0, 1.0, 1.0, 1.0, 1.0, 1.0, 1.0, 1.0, 1.0, 1.0, 1.0, 1.0, 1.0, 1.0, 1.0, 1.0, 1.0, 1.0, 1.0, 1.0, 1.0, 1.0, 1.0, 1.0, 1.0, 1.0, 1.0, 1.0, 1.0, 1.0, 1.0, 1.0, 1.0, 1.0, 1.0, 1.0, 1.0, 1.0, 1.0, 1.0, 1.0, 1.0, 1.0, 1.0, 1.0, 1.0, 1.0, 1.0, 1.0, 1.0, 1.0, 1.0, 1.0, 1.0, 1.0, 1.0, 1.0, 1.0, 1.0, 1.0, 1.0, 1.0, 1.0, 1.0, 1.0, 1.0, 1.0, 1.0, 1.0, 1.0, 1.0, 1.0, 1.0, 1.0, 1.0, 1.0, 1.0, 1.0, 1.0, 1.0, 1.0, 1.0, 1.0, 1.0, 1.0, 1.0, 1.0, 1.0, 1.0, 1.0, 1.0, 1.0, 1.0, 1.0, 1.0, 1.0, 1.0, 1.0, 1.0, 1.0, 1.0, 1.0, 1.0, 1.0, 1.0, 1.0, 1.0, 1.0, 1.0, 1.0, 1.0, 1.0, 1.0, 1.0, 1.0, 1.0, 1.0, 1.0, 1.0, 1.0, 1.0, 1.0, 1.0, 1.0, 1.0, 1.0, 1.0, 1.0, 1.0, 1.0, 1.0, 1.0, 1.0, 1.0, 1.0, 1.0, 1.0, 1.0, 1.0, 1.0, 1.0, 1.0, 1.0, 1.0, 1.0, 1.0, 1.0, 1.0, 1.0, 1.0, 1.0, 1.0, 1.0, 1.0, 1.0, 1.0, 1.0, 1.0, 1.0, 1.0, 1.0, 1.0, 1.0, 1.0, 1.0, 1.0, 1.0, 1.0, 1.0, 1.0, 1.0, 1.0, 1.0, 1.0, 1.0, 1.0, 1.0, 1.0, 1.0, 1.0, 1.0, 1.0, 1.0, 1.0, 1.0, 1.0, 1.0, 1.0, 1.0, 1.0, 1.0, 1.0, 1.0, 1.0, 1.0, 1.0, 1.0, 1.0, 1.0, 1.0, 1.0, 1.0, 1.0, 1.0, 1.0, 1.0, 1.0, 1.0, 1.0, 1.0, 1.0, 1.0, 1.0, 1.0, 1.0, 1.0, 1.0, 1.0, 1.0, 1.0, 1.0, 1.0, 1.0, 1.0, 1.0, 1.0, 1.0, 1.0, 1.0, 1.0, 1.0, 1.0, 1.0, 1.0, 1.0, 1.0, 1.0, 1.0, 1.0, 1.0, 1.0, 1.0, 1.0, 1.0, 1.0, 1.0, 1.0, 1.0, 1.0, 1.0, 1.0, 1.0, 1.0, 1.0, 1.0, 1.0, 1.0, 1.0, 1.0, 1.0, 1.0, 1.0, 1.0, 1.0, 1.0, 1.0, 1.0, 1.0, 1.0, 1.0, 1.0, 1.0, 1.0, 1.0, 1.0, 1.0, 1.0, 1.0, 1.0, 1.0, 1.0, 1.0, 1.0, 1.0, 1.0, 1.0, 1.0, 1.0, 1.0, 1.0, 1.0, 1.0, 1.0, 1.0, 1.0, 1.0, 1.0, 1.0, 1.0, 1.0, 1.0, 1.0, 1.0, 1.0, 1.0, 1.0, 1.0, 1.0, 1.0, 1.0, 1.0, 1.0, 1.0, 1.0, 1.0, 1.0, 1.0, 1.0, 1.0, 1.0, 1.0, 1.0, 1.0, 1.0, 1.0, 1.0, 1.0, 1.0, 1.0, 1.0, 1.0, 1.0, 1.0, 1.0, 1.0, 1.0, 1.0, 1.0, 1.0, 1.0, 1.0, 1.0, 1.0, 1.0, 1.0, 1.0, 1.0, 1.0, 1.0, 1.0, 1.0, 1.0, 1.0, 1.0, 1.0, 1.0, 1.0, 1.0, 1.0, 1.0, 1.0, 1.0, 1.0, 1.0, 1.0, 1.0, 1.0, 1.0, 1.0, 1.0, 1.0, 1.0, 1.0, 1.0, 1.0, 1.0, 1.0, 1.0, 1.0, 1.0, 1.0, 1.0, 1.0, 1.0, 1.0, 1.0, 1.0, 1.0, 1.0, 1.0, 1.0, 1.0, 1.0, 1.0, 1.0, 1.0, 1.0, 1.0, 1.0, 1.0, 1.0, 1.0, 1.0, 1.0, 1.0, 1.0, 1.0, 1.0, 1.0, 1.0, 1.0, 1.0, 1.0, 1.0, 1.0, 1.0, 1.0, 1.0, 1.0, 1.0, 1.0, 1.0, 1.0, 1.0, 1.0, 1.0, 1.0, 1.0, 1.0, 1.0, 1.0, 1.0, 1.0, 1.0, 1.0, 1.0, 1.0, 1.0, 1.0, 1.0, 1.0, 1.0, 1.0, 1.0, 1.0, 1.0, 1.0, 1.0, 1.0, 1.0, 1.0, 1.0, 1.0, 1.0, 1.0, 1.0, 1.0, 1.0, 1.0, 1.0, 1.0, 1.0, 1.0, 1.0, 1.0, 1.0, 1.0, 1.0, 1.0, 1.0, 1.0, 1.0, 1.0, 1.0, 1.0, 1.0, 1.0, 1.0, 1.0, 1.0, 1.0, 1.0, 1.0, 1.0, 1.0, 1.0, 1.0, 1.0, 1.0, 1.0, 1.0, 1.0, 1.0, 1.0, 1.0, 1.0, 1.0, 1.0, 1.0, 1.0, 1.0, 1.0, 1.0, 1.0, 1.0, 1.0, 1.0, 1.0, 1.0, 1.0, 1.0, 1.0, 1.0, 1.0, 1.0, 1.0, 1.0, 1.0, 1.0, 1.0, 1.0, 1.0, 1.0, 1.0, 1.0, 1.0, 1.0, 1.0, 1.0, 1.0, 1.0, 1.0, 1.0, 1.0, 1.0, 1.0, 1.0, 1.0, 1.0, 1.0, 1.0, 1.0, 1.0, 1.0, 1.0, 1.0, 1.0, 1.0, 1.0, 1.0, 1.0, 1.0, 1.0, 1.0, 1.0, 1.0, 1.0, 1.0, 1.0, 1.0, 1.0, 1.0, 1.0, 1.0, 1.0, 1.0, 1.0, 1.0, 1.0, 1.0, 1.0, 1.0, 1.0, 1.0, 1.0, 1.0, 1.0, 1.0, 1.0, 1.0, 1.0, 1.0, 1.0, 1.0, 1.0, 1.0, 1.0, 1.0, 1.0, 1.0, 1.0, 1.0, 1.0, 1.0, 1.0, 1.0, 1.0, 1.0, 1.0, 1.0, 1.0, 1.0, 1.0, 1.0, 1.0, 1.0, 1.0, 1.0, 1.0, 1.0, 1.0, 1.0, 1.0, 1.0, 1.0, 1.0, 1.0, 1.0, 1.0, 1.0, 1.0, 1.0, 1.0, 1.0, 1.0, 1.0, 1.0, 1.0, 1.0, 1.0, 1.0, 1.0, 1.0, 1.0, 1.0, 1.0, 1.0, 1.0, 1.0, 1.0, 1.0, 1.0, 1.0, 1.0, 1.0, 1.0, 1.0, 1.0, 1.0, 1.0, 1.0, 1.0, 1.0, 1.0, 1.0, 1.0, 1.0, 1.0, 1.0, 1.0, 1.0, 1.0, 1.0, 1.0, 1.0, 1.0, 1.0, 1.0, 1.0, 1.0, 1.0, 1.0, 1.0, 1.0, 1.0, 1.0, 1.0, 1.0, 1.0, 1.0, 1.0, 1.0, 1.0, 1.0, 1.0, 1.0, 1.0, 1.0, 1.0, 1.0, 1.0, 1.0, 1.0, 1.0, 1.0, 1.0, 1.0, 1.0, 1.0, 1.0, 1.0, 1.0, 1.0, 1.0, 1.0, 1.0, 1.0, 1.0, 1.0, 1.0, 1.0, 1.0, 1.0, 1.0, 1.0, 1.0, 1.0, 1.0, 1.0, 1.0, 1.0, 1.0, 1.0, 1.0, 1.0, 1.0, 1.0, 1.0, 1.0, 1.0, 1.0, 1.0, 1.0, 1.0, 1.0, 1.0, 1.0, 1.0, 1.0, 1.0, 1.0, 1.0, 1.0, 1.0, 1.0, 1.0, 1.0, 1.0, 1.0, 1.0, 1.0, 1.0, 1.0, 1.0, 1.0, 1.0, 1.0, 1.0, 1.0, 1.0, 1.0, 1.0, 1.0, 1.0, 1.0, 1.0, 1.0, 1.0, 1.0, 1.0, 1.0, 1.0, 1.0, 1.0, 1.0, 1.0, 1.0, 1.0, 1.0, 1.0, 1.0, 1.0, 1.0, 1.0, 1.0, 1.0, 1.0, 1.0, 1.0, 1.0, 1.0, 1.0, 1.0, 1.0, 1.0, 1.0, 1.0, 1.0, 1.0, 1.0, 1.0, 1.0, 1.0, 1.0, 1.0, 1.0, 1.0, 1.0, 1.0, 1.0, 1.0, 1.0, 1.0, 1.0, 1.0, 1.0, 1.0, 1.0, 1.0, 1.0, 1.0, 1.0, 1.0, 1.0, 1.0, 1.0, 1.0, 1.0, 1.0, 1.0, 1.0, 1.0, 1.0, 1.0, 1.0, 1.0, 1.0, 1.0, 1.0, 1.0, 1.0, 1.0, 1.0, 1.0, 1.0, 1.0, 1.0, 1.0, 1.0, 1.0, 1.0, 1.0, 1.0, 1.0, 1.0, 1.0, 1.0, 1.0, 1.0, 1.0, 1.0, 1.0, 1.0, 1.0, 1.0, 1.0, 1.0, 1.0, 1.0, 1.0, 1.0, 1.0, 1.0, 1.0, 1.0, 1.0, 1.0, 1.0, 1.0, 1.0, 1.0, 1.0, 1.0, 1.0, 1.0, 1.0, 1.0, 1.0, 1.0, 1.0, 1.0, 1.0, 1.0, 1.0, 1.0, 1.0, 1.0, 1.0, 1.0, 1.0, 1.0, 1.0, 1.0, 1.0, 1.0, 1.0, 1.0, 1.0, 1.0, 1.0, 1.0, 1.0, 1.0, 1.0, 1.0, 1.0, 1.0, 1.0, 1.0, 1.0, 1.0, 1.0, 1.0, 1.0, 1.0, 1.0, 1.0, 1.0, 1.0, 1.0, 1.0, 1.0, 1.0, 1.0, 1.0, 1.0, 1.0, 1.0, 1.0, 1.0, 1.0, 1.0, 1.0, 1.0, 1.0, 1.0, 1.0, 1.0, 1.0, 1.0, 1.0, 1.0, 1.0, 1.0, 1.0, 1.0, 1.0, 1.0, 1.0, 1.0, 1.0, 1.0, 1.0, 1.0, 1.0, 1.0, 1.0, 1.0, 1.0, 1.0, 1.0, 1.0, 1.0, 1.0, 1.0, 1.0, 1.0, 1.0, 1.0, 1.0, 1.0, 1.0, 1.0, 1.0, 1.0, 1.0, 1.0, 1.0, 1.0, 1.0, 1.0, 1.0, 1.0, 1.0, 1.0, 1.0, 1.0, 1.0, 1.0, 1.0, 1.0, 1.0, 1.0, 1.0, 1.0, 1.0, 1.0, 1.0, 1.0, 1.0, 1.0, 1.0, 1.0, 1.0, 1.0, 1.0, 1.0, 1.0, 1.0, 1.0, 1.0, 1.0, 1.0, 1.0, 1.0, 1.0, 1.0, 1.0, 1.0, 1.0, 1.0, 1.0, 1.0, 1.0, 1.0, 1.0, 1.0, 1.0, 1.0, 1.0, 1.0, 1.0, 1.0, 1.0, 1.0, 1.0, 1.0, 1.0, 1.0, 1.0, 1.0, 1.0, 1.0, 1.0, 1.0, 1.0, 1.0, 1.0, 1.0, 1.0, 1.0, 1.0, 1.0, 1.0, 1.0, 1.0, 1.0, 1.0, 1.0, 1.0, 1.0, 1.0, 1.0, 1.0, 1.0, 1.0, 1.0, 1.0, 1.0, 1.0, 1.0, 1.0, 1.0, 1.0, 1.0, 1.0, 1.0, 1.0, 1.0, 1.0, 1.0, 1.0, 1.0, 1.0, 1.0, 1.0, 1.0, 1.0, 1.0, 1.0, 1.0, 1.0, 1.0, 1.0, 1.0, 1.0, 1.0, 1.0, 1.0, 1.0, 1.0, 1.0, 1.0, 1.0, 1.0, 1.0, 1.0, 1.0, 1.0, 1.0, 1.0, 1.0, 1.0, 1.0, 1.0, 1.0, 1.0, 1.0, 1.0, 1.0, 1.0, 1.0, 1.0, 1.0, 1.0, 1.0, 1.0, 1.0, 1.0, 1.0, 1.0, 1.0, 1.0, 1.0, 1.0, 1.0, 1.0, 1.0, 1.0, 1.0, 1.0, 1.0, 1.0, 1.0, 1.0, 1.0, 1.0, 1.0, 1.0, 1.0, 1.0, 1.0, 1.0, 1.0, 1.0, 1.0, 1.0, 1.0, 1.0, 1.0, 1.0, 1.0, 1.0, 1.0, 1.0, 1.0, 1.0, 1.0, 1.0, 1.0, 1.0, 1.0, 1.0, 1.0, 1.0, 1.0, 1.0, 1.0, 1.0, 1.0, 1.0, 1.0, 1.0, 1.0, 1.0, 1.0, 1.0, 1.0, 1.0, 1.0, 1.0, 1.0, 1.0, 1.0, 1.0, 1.0, 1.0, 1.0, 1.0, 1.0, 1.0, 1.0, 1.0, 1.0, 1.0, 1.0, 1.0, 1.0, 1.0, 1.0, 1.0, 1.0, 1.0, 1.0, 1.0, 1.0, 1.0, 1.0, 1.0, 1.0, 1.0, 1.0, 1.0, 1.0, 1.0, 1.0, 1.0, 1.0, 1.0, 1.0, 1.0, 1.0, 1.0, 1.0, 1.0, 1.0, 1.0, 1.0, 1.0, 1.0, 1.0, 1.0, 1.0, 1.0, 1.0, 1.0, 1.0, 1.0, 1.0, 1.0, 1.0, 1.0, 1.0, 1.0, 1.0, 1.0, 1.0, 1.0, 1.0, 1.0, 1.0, 1.0, 1.0, 1.0, 1.0, 1.0, 1.0, 1.0, 1.0, 1.0, 1.0, 1.0, 1.0, 1.0, 1.0, 1.0, 1.0, 1.0, 1.0, 1.0, 1.0, 1.0, 1.0, 1.0, 1.0, 1.0, 1.0, 1.0, 1.0, 1.0, 1.0, 1.0, 1.0, 1.0, 1.0, 1.0, 1.0, 1.0, 1.0, 1.0, 1.0, 1.0, 1.0, 1.0, 1.0, 1.0, 1.0, 1.0, 1.0, 1.0, 1.0, 1.0, 1.0, 1.0, 1.0, 1.0, 1.0, 1.0, 1.0, 1.0, 1.0, 1.0, 1.0, 1.0, 1.0, 1.0, 1.0, 1.0, 1.0, 1.0, 1.0, 1.0, 1.0, 1.0, 1.0, 1.0, 1.0, 1.0, 1.0, 1.0, 1.0, 1.0, 1.0, 1.0, 1.0, 1.0, 1.0, 1.0, 1.0, 1.0, 1.0, 1.0, 1.0, 1.0, 1.0, 1.0, 1.0, 1.0, 1.0, 1.0, 1.0, 1.0, 1.0, 1.0, 1.0, 1.0, 1.0, 1.0, 1.0, 1.0, 1.0, 1.0, 1.0, 1.0, 1.0, 1.0, 1.0, 1.0, 1.0, 1.0, 1.0, 1.0, 1.0, 1.0, 1.0, 1.0, 1.0, 1.0, 1.0, 1.0, 1.0, 1.0, 1.0, 1.0, 1.0, 1.0, 1.0, 1.0, 1.0, 1.0, 1.0, 1.0, 1.0, 1.0, 1.0, 1.0, 1.0, 1.0, 1.0, 1.0, 1.0, 1.0, 1.0, 1.0, 1.0, 1.0, 1.0, 1.0, 1.0, 1.0, 1.0, 1.0, 1.0, 1.0, 1.0, 1.0, 1.0, 1.0, 1.0, 1.0, 1.0, 1.0, 1.0, 1.0, 1.0, 1.0, 1.0, 1.0, 1.0, 1.0, 1.0, 1.0, 1.0, 1.0, 1.0, 1.0, 1.0, 1.0, 1.0, 1.0, 1.0, 1.0, 1.0, 1.0, 1.0, 1.0, 1.0, 1.0, 1.0, 1.0, 1.0, 1.0, 1.0, 1.0, 1.0, 1.0, 1.0, 1.0, 1.0, 1.0, 1.0, 1.0, 1.0, 1.0, 1.0, 1.0, 1.0, 1.0, 1.0, 1.0, 1.0, 1.0, 1.0, 1.0, 1.0, 1.0, 1.0, 1.0, 1.0, 1.0, 1.0, 1.0, 1.0, 1.0, 1.0, 1.0, 1.0, 1.0, 1.0, 1.0, 1.0, 1.0, 1.0, 1.0, 1.0, 1.0, 1.0, 1.0, 1.0, 1.0, 1.0, 1.0, 1.0, 1.0, 1.0, 1.0, 1.0, 1.0, 1.0, 1.0, 1.0, 1.0, 1.0, 1.0, 1.0, 1.0, 1.0, 1.0, 1.0, 1.0, 1.0, 1.0, 1.0, 1.0, 1.0, 1.0, 1.0, 1.0, 1.0, 1.0, 1.0, 1.0, 1.0, 1.0, 1.0, 1.0, 1.0, 1.0, 1.0, 1.0, 1.0, 1.0, 1.0, 1.0, 1.0, 1.0, 1.0, 1.0, 1.0, 1.0, 1.0, 1.0, 1.0, 1.0, 1.0, 1.0, 1.0, 1.0, 1.0, 1.0, 1.0, 1.0, 1.0, 1.0, 1.0, 1.0, 1.0, 1.0, 1.0, 1.0, 1.0, 1.0, 1.0, 1.0, 1.0, 1.0, 1.0, 1.0, 1.0, 1.0, 1.0, 1.0, 1.0, 1.0, 1.0, 1.0, 1.0, 1.0, 1.0, 1.0, 1.0, 1.0, 1.0, 1.0, 1.0, 1.0, 1.0, 1.0, 1.0, 1.0, 1.0, 1.0, 1.0, 1.0, 1.0, 1.0, 1.0, 1.0, 1.0, 1.0, 1.0, 1.0, 1.0, 1.0, 1.0, 1.0, 1.0, 1.0, 1.0, 1.0, 1.0, 1.0, 1.0, 1.0, 1.0, 1.0, 1.0, 1.0, 1.0, 1.0, 1.0, 1.0, 1.0, 1.0, 1.0, 1.0, 1.0, 1.0, 1.0, 1.0, 1.0, 1.0, 1.0, 1.0, 1.0, 1.0, 1.0, 1.0, 1.0, 1.0, 1.0, 1.0, 1.0, 1.0, 1.0, 1.0, 1.0, 1.0, 1.0, 1.0, 1.0, 1.0, 1.0, 1.0, 1.0, 1.0, 1.0, 1.0, 1.0, 1.0, 1.0, 1.0, 1.0, 1.0, 1.0, 1.0, 1.0, 1.0, 1.0, 1.0, 1.0, 1.0, 1.0, 1.0, 1.0, 1.0, 1.0, 1.0, 1.0, 1.0, 1.0, 1.0, 1.0, 1.0, 1.0, 1.0, 1.0, 1.0, 1.0, 1.0, 1.0, 1.0, 1.0, 1.0, 1.0, 1.0, 1.0, 1.0, 1.0, 1.0, 1.0, 1.0, 1.0, 1.0, 1.0, 1.0, 1.0, 1.0, 1.0, 1.0, 1.0, 1.0, 1.0, 1.0, 1.0, 1.0, 1.0, 1.0, 1.0, 1.0, 1.0, 1.0, 1.0, 1.0, 1.0, 1.0, 1.0, 1.0, 1.0, 1.0, 1.0, 1.0, 1.0, 1.0, 1.0, 1.0, 1.0, 1.0, 1.0, 1.0, 1.0, 1.0, 1.0, 1.0, 1.0, 1.0, 1.0, 1.0, 1.0, 1.0, 1.0, 1.0, 1.0, 1.0, 1.0, 1.0, 1.0, 1.0, 1.0, 1.0, 1.0, 1.0, 1.0, 1.0, 1.0, 1.0, 1.0, 1.0, 1.0, 1.0, 1.0, 1.0, 1.0, 1.0, 1.0, 1.0, 1.0, 1.0, 1.0, 1.0, 1.0, 1.0, 1.0, 1.0, 1.0, 1.0, 1.0, 1.0, 1.0, 1.0, 1.0, 1.0, 1.0, 1.0, 1.0, 1.0, 1.0, 1.0, 1.0, 1.0, 1.0, 1.0, 1.0, 1.0, 1.0, 1.0, 1.0, 1.0, 1.0, 1.0, 1.0, 1.0, 1.0, 1.0, 1.0, 1.0, 1.0, 1.0, 1.0, 1.0, 1.0, 1.0, 1.0, 1.0, 1.0, 1.0, 1.0, 1.0, 1.0, 1.0, 1.0, 1.0, 1.0, 1.0, 1.0, 1.0, 1.0, 1.0, 1.0, 1.0, 1.0, 1.0, 1.0, 1.0, 1.0, 1.0, 1.0, 1.0, 1.0, 1.0, 1.0, 1.0, 1.0, 1.0, 1.0, 1.0, 1.0, 1.0, 1.0, 1.0, 1.0, 1.0, 1.0, 1.0, 1.0, 1.0, 1.0, 1.0, 1.0, 1.0, 1.0, 1.0, 1.0, 1.0, 1.0, 1.0, 1.0, 1.0, 1.0, 1.0, 1.0, 1.0, 1.0, 1.0, 1.0, 1.0, 1.0, 1.0, 1.0, 1.0, 1.0, 1.0, 1.0, 1.0, 1.0, 1.0, 1.0, 1.0, 1.0, 1.0, 1.0, 1.0, 1.0, 1.0, 1.0, 1.0, 1.0, 1.0, 1.0, 1.0, 1.0, 1.0, 1.0, 1.0, 1.0, 1.0, 1.0, 1.0, 1.0, 1.0, 1.0, 1.0, 1.0, 1.0, 1.0, 1.0, 1.0, 1.0, 1.0, 1.0, 1.0, 1.0, 1.0, 1.0, 1.0, 1.0, 1.0, 1.0, 1.0, 1.0, 1.0, 1.0, 1.0, 1.0, 1.0, 1.0, 1.0, 1.0, 1.0, 1.0, 1.0, 1.0, 1.0, 1.0, 1.0, 1.0, 1.0, 1.0, 1.0, 1.0, 1.0, 1.0, 1.0, 1.0, 1.0, 1.0, 1.0, 1.0, 1.0, 1.0, 1.0, 1.0, 1.0, 1.0, 1.0, 1.0, 1.0, 1.0, 1.0, 1.0, 1.0, 1.0, 1.0, 1.0, 1.0, 1.0, 1.0, 1.0, 1.0, 1.0, 1.0, 1.0, 1.0, 1.0, 1.0, 1.0, 1.0, 1.0, 1.0, 1.0, 1.0, 1.0, 1.0, 1.0, 1.0, 1.0, 1.0, 1.0, 1.0, 1.0, 1.0, 1.0, 1.0, 1.0, 1.0, 1.0, 1.0, 1.0, 1.0, 1.0, 1.0, 1.0, 1.0, 1.0, 1.0, 1.0, 1.0, 1.0, 1.0, 1.0, 1.0, 1.0, 1.0, 1.0, 1.0, 1.0, 1.0, 1.0, 1.0, 1.0, 1.0, 1.0, 1.0, 1.0, 1.0, 1.0, 1.0, 1.0, 1.0, 1.0, 1.0, 1.0, 1.0, 1.0, 1.0, 1.0, 1.0, 1.0, 1.0, 1.0, 1.0, 1.0, 1.0, 1.0, 1.0, 1.0, 1.0, 1.0, 1.0, 1.0, 1.0, 1.0, 1.0, 1.0, 1.0, 1.0, 1.0, 1.0, 1.0, 1.0, 1.0, 1.0, 1.0, 1.0, 1.0, 1.0, 1.0, 1.0, 1.0, 1.0, 1.0, 1.0, 1.0, 1.0, 1.0, 1.0, 1.0, 1.0, 1.0, 1.0, 1.0, 1.0, 1.0, 1.0, 1.0, 1.0, 1.0, 1.0, 1.0, 1.0, 1.0, 1.0, 1.0, 1.0, 1.0, 1.0, 1.0, 1.0, 1.0, 1.0, 1.0, 1.0, 1.0, 1.0, 1.0, 1.0, 1.0, 1.0, 1.0, 1.0, 1.0, 1.0, 1.0, 1.0, 1.0, 1.0, 1.0, 1.0, 1.0, 1.0, 1.0, 1.0, 1.0, 1.0, 1.0, 1.0, 1.0, 1.0, 1.0, 1.0, 1.0, 1.0, 1.0, 1.0, 1.0, 1.0, 1.0, 1.0, 1.0, 1.0, 1.0, 1.0, 1.0, 1.0, 1.0, 1.0, 1.0, 1.0, 1.0, 1.0, 1.0, 1.0, 1.0, 1.0, 1.0, 1.0, 1.0, 1.0, 1.0, 1.0, 1.0, 1.0, 1.0, 1.0, 1.0, 1.0, 1.0, 1.0, 1.0, 1.0, 1.0, 1.0, 1.0, 1.0, 1.0, 1.0, 1.0, 1.0, 1.0, 1.0, 1.0, 1.0, 1.0, 1.0, 1.0, 1.0, 1.0, 1.0, 1.0, 1.0, 1.0, 1.0, 1.0, 1.0, 1.0, 1.0, 1.0, 1.0, 1.0, 1.0, 1.0, 1.0, 1.0, 1.0, 1.0, 1.0, 1.0, 1.0, 1.0, 1.0, 1.0, 1.0, 1.0, 1.0, 1.0, 1.0, 1.0, 1.0, 1.0, 1.0, 1.0, 1.0, 1.0, 1.0, 1.0, 1.0, 1.0, 1.0, 1.0, 1.0, 1.0, 1.0, 1.0, 1.0, 1.0, 1.0, 1.0, 1.0, 1.0, 1.0, 1.0, 1.0, 1.0, 1.0, 1.0, 1.0, 1.0, 1.0, 1.0, 1.0, 1.0, 1.0, 1.0, 1.0, 1.0, 1.0, 1.0, 1.0, 1.0, 1.0, 1.0, 1.0, 1.0, 1.0, 1.0, 1.0, 1.0, 1.0, 1.0, 1.0, 1.0, 1.0, 1.0, 1.0, 1.0, 1.0, 1.0, 1.0, 1.0, 1.0, 1.0, 1.0, 1.0, 1.0, 1.0, 1.0, 1.0, 1.0, 1.0, 1.0, 1.0, 1.0, 1.0, 1.0, 1.0, 1.0, 1.0, 1.0, 1.0, 1.0, 1.0, 1.0, 1.0, 1.0, 1.0, 1.0, 1.0, 1.0, 1.0, 1.0, 1.0, 1.0, 1.0, 1.0, 1.0, 1.0, 1.0, 1.0, 1.0, 1.0, 1.0, 1.0, 1.0, 1.0, 1.0, 1.0, 1.0, 1.0, 1.0, 1.0, 1.0, 1.0, 1.0, 1.0, 1.0, 1.0, 1.0, 1.0, 1.0, 1.0, 1.0, 1.0, 1.0, 1.0, 1.0, 1.0, 1.0, 1.0, 1.0, 1.0, 1.0, 1.0, 1.0, 1.0, 1.0, 1.0, 1.0, 1.0, 1.0, 1.0, 1.0, 1.0, 1.0, 1.0, 1.0, 1.0, 1.0, 1.0, 1.0, 1.0, 1.0, 1.0, 1.0, 1.0, 1.0, 1.0, 1.0, 1.0, 1.0, 1.0, 1.0, 1.0, 1.0, 1.0, 1.0, 1.0, 1.0, 1.0, 1.0, 1.0, 1.0, 1.0, 1.0, 1.0, 1.0, 1.0, 1.0, 1.0, 1.0, 1.0, 1.0, 1.0, 1.0, 1.0, 1.0, 1.0, 1.0, 1.0, 1.0, 1.0, 1.0, 1.0, 1.0, 1.0, 1.0, 1.0, 1.0, 1.0, 1.0, 1.0, 1.0, 1.0, 1.0, 1.0, 1.0, 1.0, 1.0, 1.0, 1.0, 1.0, 1.0, 1.0, 1.0, 1.0, 1.0, 1.0, 1.0, 1.0, 1.0, 1.0, 1.0, 1.0, 1.0, 1.0, 1.0, 1.0, 1.0, 1.0, 1.0, 1.0, 1.0, 1.0, 1.0, 1.0, 1.0, 1.0, 1.0, 1.0, 1.0, 1.0, 1.0, 1.0, 1.0, 1.0, 1.0, 1.0, 1.0, 1.0, 1.0, 1.0, 1.0, 1.0, 1.0, 1.0, 1.0, 1.0, 1.0, 1.0, 1.0, 1.0, 1.0, 1.0, 1.0, 1.0, 1.0, 1.0, 1.0, 1.0, 1.0, 1.0, 1.0, 1.0, 1.0, 1.0, 1.0, 1.0, 1.0, 1.0, 1.0, 1.0, 1.0, 1.0, 1.0, 1.0, 1.0, 1.0, 1.0, 1.0, 1.0, 1.0, 1.0, 1.0, 1.0, 1.0, 1.0, 1.0, 1.0, 1.0, 1.0, 1.0, 1.0, 1.0, 1.0, 1.0, 1.0, 1.0, 1.0, 1.0, 1.0, 1.0, 1.0, 1.0, 1.0, 1.0, 1.0, 1.0, 1.0, 1.0, 1.0, 1.0, 1.0, 1.0, 1.0, 1.0, 1.0, 1.0, 1.0, 1.0, 1.0, 1.0, 1.0, 1.0, 1.0, 1.0, 1.0, 1.0, 1.0, 1.0, 1.0, 1.0, 1.0, 1.0, 1.0, 1.0, 1.0, 1.0, 1.0, 1.0, 1.0, 1.0, 1.0, 1.0, 1.0, 1.0, 1.0, 1.0, 1.0, 1.0, 1.0, 1.0, 1.0, 1.0, 1.0, 1.0, 1.0, 1.0, 1.0, 1.0, 1.0, 1.0, 1.0, 1.0, 1.0, 1.0, 1.0, 1.0, 1.0, 1.0, 1.0, 1.0, 1.0, 1.0, 1.0, 1.0, 1.0, 1.0, 1.0, 1.0, 1.0, 1.0, 1.0, 1.0, 1.0, 1.0, 1.0, 1.0, 1.0, 1.0, 1.0, 1.0, 1.0, 1.0, 1.0, 1.0, 1.0, 1.0, 1.0, 1.0, 1.0, 1.0, 1.0, 1.0, 1.0, 1.0, 1.0, 1.0, 1.0, 1.0, 1.0, 1.0, 1.0, 1.0, 1.0, 1.0, 1.0, 1.0, 1.0, 1.0, 1.0, 1.0, 1.0, 1.0, 1.0, 1.0, 1.0, 1.0, 1.0, 1.0, 1.0, 1.0, 1.0, 1.0, 1.0, 1.0, 1.0, 1.0, 1.0, 1.0, 1.0, 1.0, 1.0, 1.0, 1.0, 1.0, 1.0, 1.0, 1.0, 1.0, 1.0, 1.0, 1.0, 1.0, 1.0, 1.0, 1.0, 1.0, 1.0, 1.0, 1.0, 1.0, 1.0, 1.0, 1.0, 1.0, 1.0, 1.0, 1.0, 1.0, 1.0, 1.0, 1.0, 1.0, 1.0, 1.0, 1.0, 1.0, 1.0, 1.0, 1.0, 1.0, 1.0, 1.0, 1.0, 1.0, 1.0, 1.0, 1.0, 1.0, 1.0, 1.0, 1.0, 1.0, 1.0, 1.0, 1.0, 1.0, 1.0, 1.0, 1.0, 1.0, 1.0, 1.0, 1.0, 1.0, 1.0, 1.0, 1.0, 1.0, 1.0, 1.0, 1.0, 1.0, 1.0, 1.0, 1.0, 1.0, 1.0, 1.0, 1.0, 1.0, 1.0, 1.0, 1.0, 1.0, 1.0, 1.0, 1.0, 1.0, 1.0, 1.0, 1.0, 1.0, 1.0, 1.0, 1.0, 1.0, 1.0, 1.0, 1.0, 1.0, 1.0, 1.0, 1.0, 1.0, 1.0, 1.0, 1.0, 1.0, 1.0, 1.0, 1.0, 1.0, 1.0, 1.0, 1.0, 1.0, 1.0, 1.0, 1.0, 1.0, 1.0, 1.0, 1.0, 1.0, 1.0, 1.0, 1.0, 1.0, 1.0, 1.0, 1.0, 1.0, 1.0, 1.0, 1.0, 1.0, 1.0, 1.0, 1.0, 1.0, 1.0, 1.0, 1.0, 1.0, 1.0, 1.0, 1.0, 1.0, 1.0, 1.0, 1.0, 1.0, 1.0, 1.0, 1.0, 1.0, 1.0, 1.0, 1.0, 1.0, 1.0, 1.0, 1.0, 1.0, 1.0, 1.0, 1.0, 1.0, 1.0, 1.0, 1.0, 1.0, 1.0, 1.0, 1.0, 1.0, 1.0, 1.0, 1.0, 1.0, 1.0, 1.0, 1.0, 1.0, 1.0, 1.0, 1.0, 1.0, 1.0, 1.0, 1.0, 1.0, 1.0, 1.0, 1.0, 1.0, 1.0, 1.0, 1.0, 1.0, 1.0, 1.0, 1.0, 1.0, 1.0, 1.0, 1.0, 1.0, 1.0, 1.0, 1.0, 1.0, 1.0, 1.0, 1.0, 1.0, 1.0, 1.0, 1.0, 1.0, 1.0, 1.0, 1.0, 1.0, 1.0, 1.0, 1.0, 1.0, 1.0, 1.0, 1.0, 1.0, 1.0, 1.0, 1.0, 1.0, 1.0, 1.0, 1.0, 1.0, 1.0, 1.0, 1.0, 1.0, 1.0, 1.0, 1.0, 1.0, 1.0, 1.0, 1.0, 1.0, 1.0, 1.0, 1.0, 1.0, 1.0, 1.0, 1.0, 1.0, 1.0, 1.0, 1.0, 1.0, 1.0, 1.0, 1.0, 1.0, 1.0, 1.0, 1.0, 1.0, 1.0, 1.0, 1.0, 1.0, 1.0, 1.0, 1.0, 1.0, 1.0, 1.0, 1.0, 1.0, 1.0, 1.0, 1.0, 1.0, 1.0, 1.0, 1.0, 1.0, 1.0, 1.0, 1.0, 1.0, 1.0, 1.0, 1.0, 1.0, 1.0, 1.0, 1.0, 1.0, 1.0, 1.0, 1.0, 1.0, 1.0, 1.0, 1.0, 1.0, 1.0, 1.0, 1.0, 1.0, 1.0, 1.0, 1.0, 1.0, 1.0, 1.0, 1.0, 1.0, 1.0, 1.0, 1.0, 1.0, 1.0, 1.0, 1.0, 1.0, 1.0, 1.0, 1.0, 1.0, 1.0, 1.0, 1.0, 1.0, 1.0, 1.0, 1.0, 1.0, 1.0, 1.0, 1.0, 1.0, 1.0, 1.0, 1.0, 1.0, 1.0, 1.0, 1.0, 1.0, 1.0, 1.0, 1.0, 1.0, 1.0, 1.0, 1.0, 1.0, 1.0, 1.0, 1.0, 1.0, 1.0, 1.0, 1.0, 1.0, 1.0, 1.0, 1.0, 1.0, 1.0, 1.0, 1.0, 1.0, 1.0, 1.0, 1.0, 1.0, 1.0, 1.0, 1.0, 1.0, 1.0, 1.0, 1.0, 1.0, 1.0, 1.0, 1.0, 1.0, 1.0, 1.0, 1.0, 1.0, 1.0, 1.0, 1.0, 1.0, 1.0, 1.0, 1.0, 1.0, 1.0, 1.0, 1.0, 1.0, 1.0, 1.0, 1.0, 1.0, 1.0, 1.0, 1.0, 1.0, 1.0, 1.0, 1.0, 1.0, 1.0, 1.0, 1.0, 1.0, 1.0, 1.0, 1.0, 1.0, 1.0, 1.0, 1.0, 1.0, 1.0, 1.0, 1.0, 1.0, 1.0, 1.0, 1.0, 1.0, 1.0, 1.0, 1.0, 1.0, 1.0, 1.0, 1.0, 1.0, 1.0, 1.0, 1.0, 1.0, 1.0, 1.0, 1.0, 1.0, 1.0, 1.0, 1.0, 1.0, 1.0, 1.0, 1.0, 1.0, 1.0, 1.0, 1.0, 1.0, 1.0, 1.0, 1.0, 1.0, 1.0, 1.0, 1.0, 1.0, 1.0, 1.0, 1.0, 1.0, 1.0, 1.0, 1.0, 1.0, 1.0, 1.0, 1.0, 1.0, 1.0, 1.0, 1.0, 1.0, 1.0, 1.0, 1.0, 1.0, 1.0, 1.0, 1.0, 1.0, 1.0, 1.0, 1.0, 1.0, 1.0, 1.0, 1.0, 1.0, 1.0, 1.0, 1.0, 1.0, 1.0, 1.0, 1.0, 1.0, 1.0, 1.0, 1.0, 1.0, 1.0, 1.0, 1.0, 1.0, 1.0, 1.0, 1.0, 1.0, 1.0, 1.0, 1.0, 1.0, 1.0, 1.0, 1.0, 1.0, 1.0, 1.0, 1.0, 1.0, 1.0, 1.0, 1.0, 1.0, 1.0, 1.0, 1.0, 1.0, 1.0, 1.0, 1.0, 1.0, 1.0, 1.0, 1.0, 1.0, 1.0, 1.0, 1.0, 1.0, 1.0, 1.0, 1.0, 1.0, 1.0, 1.0, 1.0, 1.0, 1.0, 1.0, 1.0, 1.0, 1.0, 1.0, 1.0, 1.0, 1.0, 1.0, 1.0, 1.0, 1.0, 1.0, 1.0, 1.0, 1.0, 1.0, 1.0, 1.0, 1.0, 1.0, 1.0, 1.0, 1.0, 1.0, 1.0, 1.0, 1.0, 1.0, 1.0, 1.0, 1.0, 1.0, 1.0, 1.0, 1.0, 1.0, 1.0, 1.0, 1.0, 1.0, 1.0, 1.0, 1.0, 1.0, 1.0, 1.0, 1.0, 1.0, 1.0, 1.0, 1.0, 1.0, 1.0, 1.0, 1.0, 1.0, 1.0, 1.0, 1.0, 1.0, 1.0, 1.0, 1.0, 1.0, 1.0, 1.0, 1.0, 1.0, 1.0, 1.0, 1.0, 1.0, 1.0, 1.0, 1.0, 1.0, 1.0, 1.0, 1.0, 1.0, 1.0, 1.0, 1.0, 1.0, 1.0, 1.0, 1.0, 1.0, 1.0, 1.0, 1.0, 1.0, 1.0, 1.0, 1.0, 1.0, 1.0, 1.0, 1.0, 1.0, 1.0, 1.0, 1.0, 1.0, 1.0, 1.0, 1.0, 1.0, 1.0, 1.0, 1.0, 1.0, 1.0, 1.0, 1.0, 1.0, 1.0, 1.0, 1.0, 1.0, 1.0, 1.0, 1.0, 1.0, 1.0, 1.0, 1.0, 1.0, 1.0, 1.0, 1.0, 1.0, 1.0, 1.0, 1.0, 1.0, 1.0, 1.0, 1.0, 1.0, 1.0, 1.0, 1.0, 1.0, 1.0, 1.0, 1.0, 1.0, 1.0, 1.0, 1.0, 1.0, 1.0, 1.0, 1.0, 1.0, 1.0, 1.0, 1.0, 1.0, 1.0, 1.0, 1.0, 1.0, 1.0, 1.0, 1.0, 1.0, 1.0, 1.0, 1.0, 1.0, 1.0, 1.0, 1.0, 1.0, 1.0, 1.0, 1.0, 1.0, 1.0, 1.0, 1.0, 1.0, 1.0, 1.0, 1.0, 1.0, 1.0, 1.0, 1.0, 1.0, 1.0, 1.0, 1.0, 1.0, 1.0, 1.0, 1.0, 1.0, 1.0, 1.0, 1.0, 1.0, 1.0, 1.0, 1.0, 1.0, 1.0, 1.0, 1.0, 1.0, 1.0, 1.0, 1.0, 1.0, 1.0, 1.0, 1.0, 1.0, 1.0, 1.0, 1.0, 1.0, 1.0, 1.0, 1.0, 1.0, 1.0, 1.0, 1.0, 1.0, 1.0, 1.0, 1.0, 1.0, 1.0, 1.0, 1.0, 1.0, 1.0, 1.0, 1.0, 1.0, 1.0, 1.0, 1.0, 1.0, 1.0, 1.0, 1.0, 1.0, 1.0, 1.0, 1.0, 1.0, 1.0, 1.0, 1.0, 1.0, 1.0, 1.0, 1.0, 1.0, 1.0, 1.0, 1.0, 1.0, 1.0, 1.0, 1.0, 1.0, 1.0, 1.0, 1.0, 1.0, 1.0, 1.0, 1.0, 1.0, 1.0, 1.0, 1.0, 1.0, 1.0, 1.0, 1.0, 1.0, 1.0, 1.0, 1.0, 1.0, 1.0, 1.0, 1.0, 1.0, 1.0, 1.0, 1.0, 1.0, 1.0, 1.0, 1.0, 1.0, 1.0, 1.0, 1.0, 1.0, 1.0, 1.0, 1.0, 1.0, 1.0, 1.0, 1.0, 1.0, 1.0, 1.0, 1.0, 1.0, 1.0, 1.0, 1.0, 1.0, 1.0, 1.0, 1.0, 1.0, 1.0, 1.0, 1.0, 1.0, 1.0, 1.0, 1.0, 1.0, 1.0, 1.0, 1.0, 1.0, 1.0, 1.0, 1.0, 1.0, 1.0, 1.0, 1.0, 1.0, 1.0, 1.0, 1.0, 1.0, 1.0, 1.0, 1.0, 1.0, 1.0, 1.0, 1.0, 1.0, 1.0, 1.0, 1.0, 1.0, 1.0, 1.0, 1.0, 1.0, 1.0, 1.0, 1.0, 1.0, 1.0, 1.0, 1.0, 1.0, 1.0, 1.0, 1.0, 1.0, 1.0, 1.0, 1.0, 1.0, 1.0, 1.0, 1.0, 1.0, 1.0, 1.0, 1.0, 1.0, 1.0, 1.0, 1.0, 1.0, 1.0, 1.0, 1.0, 1.0, 1.0])
me_cube.materials.append(mat_base)
me_cube.materials.append(mat_image)
me_cube.use_remesh_preserve_volume = False
me_cube.use_remesh_preserve_attributes = False
me_cube.use_mirror_vertex_groups = False
me_cube.update()

# ---- objects
ob_cube = bpy.data.objects.new('Cube', me_cube)
ob_light = bpy.data.objects.new('Light', light_light)
ob_camera = bpy.data.objects.new('Camera', cam_camera)

# ---- transforms, parenting, visibility, modifiers, constraints
ob_cube.location = (0.0, 0.0, 0.0)
ob_cube.scale = (0.08855, 0.739, 1.0)
ob_cube.lock_rotations_4d = False
ob_cube.empty_display_type = 'ARROWS'
ob_cube.lineart.crease_threshold = 0.0
_m = ob_cube.modifiers.new('Subdivision', 'SUBSURF')
_m.uv_smooth = 'PRESERVE_CORNERS'
_m.levels = 0
_m.render_levels = 0
_m.show_only_control_edges = False
ob_light.location = (4.076, 1.005, 5.904)
ob_light.rotation_euler = (0.6503, 0.05522, 1.866)
ob_light.lock_rotations_4d = False
ob_light.empty_display_type = 'ARROWS'
ob_light.color = (0.0, 0.0, 0.0, 0.0)
ob_light.lineart.crease_threshold = 0.0
ob_camera.location = (7.359, -6.926, 4.958)
ob_camera.rotation_euler = (1.109, 0.0, 0.8149)
ob_camera.lock_rotations_4d = False
ob_camera.empty_display_type = 'ARROWS'
ob_camera.color = (0.0, 0.0, 0.0, 0.0)
ob_camera.display_type = 'WIRE'
ob_camera.lineart.crease_threshold = 0.0

# ---- collection membership
col_collection.objects.link(ob_cube)
col_collection.objects.link(ob_light)
col_collection.objects.link(ob_camera)

# ---- scene / render settings (as saved in the file)
scene.camera = ob_camera
scene.frame_start = 1; scene.frame_end = 250; scene.frame_set(17)
scene.render.engine = 'BLENDER_EEVEE_NEXT'
scene.cycles.use_denoising = False
scene.cycles.samples = 128
scene.cycles.sampling_pattern = 'TABULATED_SOBOL'
scene.cycles.use_adaptive_sampling = False
scene.cycles.use_light_tree = False
scene.view_settings.view_transform = 'Filmic'
bpy.context.view_layer.update()
